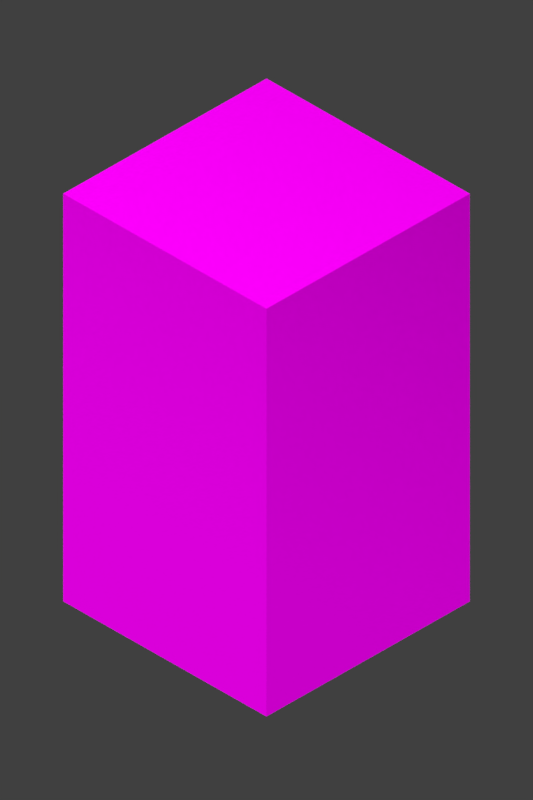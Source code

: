 # Source: pj.blend  (saved by Blender 2.79.0; exported with 4.5.12 LTS)
import bpy
from mathutils import Matrix  # noqa: F401  (used for matrix-valued properties, if any)

bpy.ops.wm.read_factory_settings(use_empty=True)
scene = bpy.context.scene
scene.name = 'Scene'

# ---- collections
col_collection_1 = bpy.data.collections.new('Collection 1'); scene.collection.children.link(col_collection_1)
col_collection_1.hide_render = True
col_collection_1.hide_viewport = True
col_collection_2 = bpy.data.collections.new('Collection 2'); scene.collection.children.link(col_collection_2)
col_collection_2.hide_render = True
col_collection_2.hide_viewport = True
col_collection_3 = bpy.data.collections.new('Collection 3'); scene.collection.children.link(col_collection_3)
col_collection_3.hide_render = True
col_collection_3.hide_viewport = True
col_collection_4 = bpy.data.collections.new('Collection 4'); scene.collection.children.link(col_collection_4)
col_collection_4.hide_render = True
col_collection_4.hide_viewport = True
col_collection_10 = bpy.data.collections.new('Collection 10'); scene.collection.children.link(col_collection_10)
col_collection_11 = bpy.data.collections.new('Collection 11'); scene.collection.children.link(col_collection_11)
col_collection_13 = bpy.data.collections.new('Collection 13'); scene.collection.children.link(col_collection_13)

# ---- images (referenced by path relative to the original .blend; pixels are not part of the script)
import os
ASSET_DIR = os.environ.get("B2B_ASSET_DIR", "")  # directory of the original .blend (textures are referenced by path, not embedded)
HERE = os.path.dirname(os.path.abspath(__file__))  # packed textures are extracted next to this script under _unpacked/

def load_image(name, relpath, width, height, colorspace="sRGB"):
    """Load a texture the original file referenced (path relative to the .blend, or extracted next to this script)."""
    p = next((c for c in (os.path.join(HERE, relpath), os.path.join(ASSET_DIR, relpath)) if relpath and os.path.exists(c)), "")
    if p:
        img = bpy.data.images.load(p, check_existing=True)
        img.name = name
    else:  # same state as the original file: an image datablock whose file is absent (Cycles renders it pink)
        img = bpy.data.images.new(name, width, height)
        img.source = "FILE"
        img.filepath = "//" + (relpath or name)
    img.colorspace_settings.name = colorspace
    return img
img_pj_difuse_png = load_image('pj_difuse.png', 'pj_difuse.png', 1024, 1024, 'sRGB')

# ---- materials (node trees are filled in below, after node groups)
mat_colliders = bpy.data.materials.new('colliders')
mat_colliders.alpha_threshold = 0.0
mat_colliders.roughness = 0.5
mat_light = bpy.data.materials.new('light')
mat_light.alpha_threshold = 0.0
mat_light.roughness = 0.5
mat_light.line_color = (0.0, 0.0, 0.0, 1.0)
mat_pj = bpy.data.materials.new('pj')
mat_pj.alpha_threshold = 0.0
mat_pj.roughness = 0.5

# ---- material node trees
mat_colliders.use_nodes = True; mat_colliders.node_tree.nodes.clear()
_N = mat_colliders.node_tree.nodes; _L = mat_colliders.node_tree.links
n0 = _N.new('ShaderNodeOutputMaterial'); n0.name = 'Material Output'; n0.location = (300, 300)
n1 = _N.new('ShaderNodeEmission'); n1.name = 'Emission'; n1.location = (10, 300)
n1.inputs[0].default_value = (0.8, 0.8, 0.8, 1.0)
_L.new(n1.outputs[0], n0.inputs[0])
n0.is_active_output = True
mat_light.use_nodes = True; mat_light.node_tree.nodes.clear()
_N = mat_light.node_tree.nodes; _L = mat_light.node_tree.links
n0 = _N.new('ShaderNodeOutputMaterial'); n0.name = 'Material Output'; n0.location = (300, 300)
n1 = _N.new('ShaderNodeEmission'); n1.name = 'Emission'; n1.location = (10, 300)
n1.inputs[0].default_value = (0.8, 0.8, 0.8, 1.0)
_L.new(n1.outputs[0], n0.inputs[0])
n0.is_active_output = True
mat_pj.use_nodes = True; mat_pj.node_tree.nodes.clear()
_N = mat_pj.node_tree.nodes; _L = mat_pj.node_tree.links
n0 = _N.new('ShaderNodeOutputMaterial'); n0.name = 'Material Output'; n0.location = (300, 300)
n1 = _N.new('ShaderNodeBsdfDiffuse'); n1.name = 'Diffuse BSDF'; n1.location = (10, 300)
n2 = _N.new('ShaderNodeTexImage'); n2.name = 'Image Texture'; n2.location = (-180, 300)
n2.width = 140
n2.image = img_pj_difuse_png
_L.new(n1.outputs[0], n0.inputs[0])
_L.new(n2.outputs[0], n1.inputs[0])
n0.is_active_output = True

# ---- world
world_world = bpy.data.worlds.new('World'); scene.world = world_world
world_world.color = (0.05088, 0.05088, 0.05088)
world_world.use_sun_shadow = False
world_world.sun_shadow_jitter_overblur = 0.0
world_world.cycles.sampling_method = 'MANUAL'

# ---- cameras
cam_camera = bpy.data.cameras.new('Camera')
cam_camera.type = 'ORTHO'
cam_camera.clip_end = 100.0
cam_camera.lens = 35.0
cam_camera.sensor_width = 32.0
cam_camera.sensor_height = 18.0
cam_camera.ortho_scale = 0.5143
cam_camera.dof.focus_distance = 0.0

# ---- meshes
me_plane_003 = bpy.data.meshes.new('Plane.003')
me_plane_003.from_pydata([(-1.5, -1.5, 0.0), (1.5, -1.5, 0.0), (-1.5, 1.5, 0.0), (1.5, 1.5, 0.0), (-1.5, 0.9, 0.0), (-1.5, 0.3, 0.0), (-1.5, -0.3, 0.0), (-1.5, -0.9, 0.0), (-0.9, -1.5, 0.0), (-0.3, -1.5, 0.0), (0.3, -1.5, 0.0), (0.9, -1.5, 0.0), (1.5, -0.9, 0.0), (1.5, -0.3, 0.0), (1.5, 0.3, 0.0), (1.5, 0.9, 0.0), (0.9, 1.5, 0.0), (0.3, 1.5, 0.0), (-0.3, 1.5, 0.0), (-0.9, 1.5, 0.0), (-0.9, -0.9, 0.0), (-0.9, -0.3, 0.0), (-0.9, 0.3, 0.0), (-0.9, 0.9, 0.0), (-0.3, -0.9, 0.0), (-0.3, -0.3, 0.0), (-0.3, 0.3, 0.0), (-0.3, 0.9, 0.0), (0.3, -0.9, 0.0), (0.3, -0.3, 0.0), (0.3, 0.3, 0.0), (0.3, 0.9, 0.0), (0.9, -0.9, 0.0), (0.9, -0.3, 0.0), (0.9, 0.3, 0.0), (0.9, 0.9, 0.0), (0.9856, 0.9856, 0.8887), (1.643, 0.9856, 0.8887), (1.643, 1.643, 0.8887), (0.9856, 1.643, 0.8887), (-1.621, 0.9726, 0.7532), (-0.9726, 0.9726, 0.7532), (-0.9726, 1.621, 0.7532), (-1.621, 1.621, 0.7532), (-0.9659, 0.9659, 0.684), (-0.322, 0.9659, 0.684), (-0.322, 1.61, 0.684), (-0.9659, 1.61, 0.684), (-0.3201, 0.9602, 0.6252), (0.3201, 0.9602, 0.6252), (0.3201, 1.6, 0.6252), (-0.3201, 1.6, 0.6252), (0.3241, 0.9723, 0.751), (0.9723, 0.9723, 0.751), (0.9723, 1.621, 0.751), (0.3241, 1.621, 0.751), (-1.602, -1.602, 0.6348), (-0.9611, -1.602, 0.6348), (-0.9611, -0.9611, 0.6348), (-1.602, -0.9611, 0.6348), (-1.611, -0.9668, 0.6939), (-0.9668, -0.9668, 0.6939), (-0.9668, -0.3223, 0.6939), (-1.611, -0.3223, 0.6939), (-1.625, -0.325, 0.778), (-0.9749, -0.325, 0.778), (-0.9749, 0.325, 0.778), (-1.625, 0.325, 0.778), (-1.609, 0.3217, 0.6762), (-0.9651, 0.3217, 0.6762), (-0.9651, 0.9651, 0.6762), (-1.609, 0.9651, 0.6762), (-0.9506, -1.584, 0.5254), (-0.3169, -1.584, 0.5254), (-0.3169, -0.9506, 0.5254), (-0.9506, -0.9506, 0.5254), (-0.3199, -1.599, 0.6193), (0.3199, -1.599, 0.6193), (0.3199, -0.9597, 0.6193), (-0.3199, -0.9597, 0.6193), (0.3175, -1.588, 0.5462), (0.9526, -1.588, 0.5462), (0.9526, -0.9526, 0.5462), (0.3175, -0.9526, 0.5462), (1.006, -1.676, 1.099), (1.676, -1.676, 1.099), (1.676, -1.006, 1.099), (1.006, -1.006, 1.099), (0.9825, -0.9825, 0.8562), (1.637, -0.9825, 0.8562), (1.637, -0.3275, 0.8562), (0.9825, -0.3275, 0.8562), (1.006, -0.3353, 1.099), (1.676, -0.3353, 1.099), (1.676, 0.3353, 1.099), (1.006, 0.3353, 1.099), (0.9699, 0.3233, 0.726), (1.617, 0.3233, 0.726), (1.617, 0.9699, 0.726), (0.9699, 0.9699, 0.726), (-0.8845, -0.2845, 0.5578), (-0.8845, 0.2845, 0.5578), (-0.3155, -0.2845, 0.5578), (-0.3155, 0.2845, 0.5578), (-0.3, 0.3, 0.5852), (-0.3, 0.9, 0.5852), (0.3, 0.3, 0.5852), (0.3, 0.9, 0.5852), (-0.9, -0.9, 0.4439), (-0.9, -0.3, 0.4439), (-0.3, -0.9, 0.4439), (-0.3, -0.3, 0.4439)], [], [(25, 21, 109, 111), (22, 21, 100, 101), (22, 26, 27, 23), (24, 28, 29, 25), (25, 29, 30, 26), (30, 31, 107, 106), (28, 32, 33, 29), (29, 33, 34, 30), (30, 34, 35, 31), (36, 37, 38, 39), (15, 37, 36, 35), (3, 38, 37, 15), (16, 39, 38, 3), (35, 36, 39, 16), (40, 41, 42, 43), (23, 41, 40, 4), (19, 42, 41, 23), (2, 43, 42, 19), (4, 40, 43, 2), (44, 45, 46, 47), (27, 45, 44, 23), (18, 46, 45, 27), (19, 47, 46, 18), (23, 44, 47, 19), (48, 49, 50, 51), (31, 49, 48, 27), (17, 50, 49, 31), (18, 51, 50, 17), (27, 48, 51, 18), (52, 53, 54, 55), (35, 53, 52, 31), (16, 54, 53, 35), (17, 55, 54, 16), (31, 52, 55, 17), (56, 57, 58, 59), (8, 57, 56, 0), (20, 58, 57, 8), (7, 59, 58, 20), (0, 56, 59, 7), (60, 61, 62, 63), (20, 61, 60, 7), (21, 62, 61, 20), (6, 63, 62, 21), (7, 60, 63, 6), (64, 65, 66, 67), (21, 65, 64, 6), (22, 66, 65, 21), (5, 67, 66, 22), (6, 64, 67, 5), (68, 69, 70, 71), (22, 69, 68, 5), (23, 70, 69, 22), (4, 71, 70, 23), (5, 68, 71, 4), (72, 73, 74, 75), (9, 73, 72, 8), (24, 74, 73, 9), (20, 75, 74, 24), (8, 72, 75, 20), (76, 77, 78, 79), (10, 77, 76, 9), (28, 78, 77, 10), (24, 79, 78, 28), (9, 76, 79, 24), (80, 81, 82, 83), (11, 81, 80, 10), (32, 82, 81, 11), (28, 83, 82, 32), (10, 80, 83, 28), (84, 85, 86, 87), (1, 85, 84, 11), (12, 86, 85, 1), (32, 87, 86, 12), (11, 84, 87, 32), (88, 89, 90, 91), (12, 89, 88, 32), (13, 90, 89, 12), (33, 91, 90, 13), (32, 88, 91, 33), (92, 93, 94, 95), (13, 93, 92, 33), (14, 94, 93, 13), (34, 95, 94, 14), (33, 92, 95, 34), (96, 97, 98, 99), (14, 97, 96, 34), (15, 98, 97, 14), (35, 99, 98, 15), (34, 96, 99, 35), (100, 102, 103, 101), (21, 25, 102, 100), (25, 26, 103, 102), (26, 22, 101, 103), (104, 106, 107, 105), (26, 30, 106, 104), (27, 26, 104, 105), (31, 27, 105, 107), (108, 110, 111, 109), (21, 20, 108, 109), (20, 24, 110, 108), (24, 25, 111, 110)])
me_plane_003.use_remesh_preserve_volume = False
me_plane_003.use_remesh_preserve_attributes = False
me_plane_003.use_mirror_vertex_groups = False
me_plane_003.update()
me_plane_002 = bpy.data.meshes.new('Plane.002')
me_plane_002.from_pydata([(-15.14, -15.75, 0.0), (15.62, -15.75, 0.0), (-15.14, 15.01, 0.0), (15.62, 15.01, 0.0)], [], [(0, 1, 3, 2)])
me_plane_002.use_remesh_preserve_volume = False
me_plane_002.use_remesh_preserve_attributes = False
me_plane_002.use_mirror_vertex_groups = False
me_plane_002.update()
me_plane_001 = bpy.data.meshes.new('Plane.001')
me_plane_001.from_pydata([(-1.5, -1.5, 0.0), (1.5, -1.5, 0.0), (-1.5, 1.5, 0.0), (1.5, 1.5, 0.0), (-1.5, 0.9, 0.0), (-1.5, 0.3, 0.0), (-1.5, -0.3, 0.0), (-1.5, -0.9, 0.0), (-0.9, -1.5, 0.0), (-0.3, -1.5, 0.0), (0.3, -1.5, 0.0), (0.9, -1.5, 0.0), (1.5, -0.9, 0.0), (1.5, -0.3, 0.0), (1.5, 0.3, 0.0), (1.5, 0.9, 0.0), (0.9, 1.5, 0.0), (0.3, 1.5, 0.0), (-0.3, 1.5, 0.0), (-0.9, 1.5, 0.0)], [], [(7, 0, 8, 9, 10, 11, 1, 12, 13, 14, 15, 3, 16, 17, 18, 19, 2, 4, 5, 6)])
me_plane_001.materials.append(mat_colliders)
me_plane_001.use_remesh_preserve_volume = False
me_plane_001.use_remesh_preserve_attributes = False
me_plane_001.use_mirror_vertex_groups = False
me_plane_001.update()
me_plane_004 = bpy.data.meshes.new('Plane.004')
me_plane_004.from_pydata([(-1.5, -1.5, 0.0), (1.5, -1.5, 0.0), (1.5, 1.5, 0.0), (-0.9, -1.5, 0.0), (-0.3, -1.5, 0.0), (0.3, -1.5, 0.0), (0.9, -1.5, 0.0), (1.5, -0.9, 0.0), (1.5, -0.3, 0.0), (1.5, 0.3, 0.0), (1.5, 0.9, 0.0)], [], [(6, 5, 4, 3, 0, 2, 10, 9, 8, 7, 1)])
me_plane_004.materials.append(mat_colliders)
me_plane_004.use_remesh_preserve_volume = False
me_plane_004.use_remesh_preserve_attributes = False
me_plane_004.use_mirror_vertex_groups = False
me_plane_004.update()
me_plane = bpy.data.meshes.new('Plane')
me_plane.from_pydata([(-10.0, -10.0, 0.0), (10.0, -10.0, 0.0), (-10.0, 10.0, 0.0), (10.0, 10.0, 0.0), (-10.0, 0.0, 0.0), (0.0, -10.0, 0.0), (10.0, 0.0, 0.0), (0.0, 10.0, 0.0), (0.0, 0.0, 0.0), (-10.0, -5.0, 0.0), (5.0, -10.0, 0.0), (10.0, 5.0, 0.0), (-5.0, 10.0, 0.0), (-10.0, 5.0, 0.0), (-5.0, -10.0, 0.0), (10.0, -5.0, 0.0), (5.0, 10.0, 0.0), (0.0, 5.0, 0.0), (0.0, -5.0, 0.0), (-5.0, 0.0, 0.0), (5.0, 0.0, 0.0), (5.0, -5.0, 0.0), (-5.0, -5.0, 0.0), (-5.0, 5.0, 0.0), (5.0, 5.0, 0.0)], [], [(24, 11, 3, 16), (23, 17, 7, 12), (22, 18, 8, 19), (21, 15, 6, 20), (18, 21, 20, 8), (5, 10, 21, 18), (10, 1, 15, 21), (9, 22, 19, 4), (0, 14, 22, 9), (14, 5, 18, 22), (13, 23, 12, 2), (4, 19, 23, 13), (19, 8, 17, 23), (17, 24, 16, 7), (8, 20, 24, 17), (20, 6, 11, 24)])
me_plane.materials.append(mat_light)
me_plane.use_remesh_preserve_volume = False
me_plane.use_remesh_preserve_attributes = False
me_plane.use_mirror_vertex_groups = False
me_plane.update()
me_cube = bpy.data.meshes.new('Cube')
me_cube.from_pydata([(-0.09245, -0.09245, -0.159), (-0.09245, -0.09245, 0.159), (-0.09245, 0.09245, -0.159), (-0.09245, 0.09245, 0.159), (0.09245, -0.09245, -0.159), (0.09245, -0.09245, 0.159), (0.09245, 0.09245, -0.159), (0.09245, 0.09245, 0.159)], [], [(0, 1, 3, 2), (2, 3, 7, 6), (6, 7, 5, 4), (4, 5, 1, 0), (2, 6, 4, 0), (7, 3, 1, 5)])
_uv = me_cube.uv_layers.new(name='UVMap')
_uv.uv.foreach_set('vector', [0.3333, 0.5, 0.3333, 4.685e-08, 0.6667, 0.0, 0.6667, 0.5, 1.612e-07, 0.5, 0.0, 0.0, 0.3333, 0.0, 0.3333, 0.5, 5.372e-08, 1.0, 0.0, 0.5, 0.3333, 0.5, 0.3333, 1.0, 0.6667, 0.5, 0.6667, 0.0, 1.0, 0.0, 1.0, 0.5, 0.3333, 0.7907, 0.3333, 0.5, 0.6667, 0.5, 0.6667, 0.7907, 1.0, 0.5, 1.0, 0.7907, 0.6667, 0.7907, 0.6667, 0.5])
me_cube.materials.append(mat_pj)
me_cube.use_remesh_preserve_volume = False
me_cube.use_remesh_preserve_attributes = False
me_cube.use_mirror_vertex_groups = False
me_cube.update()

# ---- objects
ob_blocks = bpy.data.objects.new('blocks', me_plane_003)
ob_plane_002 = bpy.data.objects.new('Plane.002', me_plane_002)
ob_colliders = bpy.data.objects.new('colliders', me_plane_001)
ob_masks = bpy.data.objects.new('masks', me_plane_004)
ob_camera = bpy.data.objects.new('Camera', cam_camera)
ob_plane = bpy.data.objects.new('Plane', me_plane)
ob_cube = bpy.data.objects.new('Cube', me_cube)

# ---- transforms, parenting, visibility, modifiers, constraints
ob_blocks.location = (-10.57, -10.8, -0.5515)
ob_blocks.lineart.crease_threshold = 0.0
_m = ob_blocks.modifiers.new('Array', 'ARRAY')
_m.count = 6
_m.constant_offset_displace = (0.0, 0.0, 0.0)
_m.relative_offset_displace = (1.3, 0.0, 0.0)
_m = ob_blocks.modifiers.new('Array.001', 'ARRAY')
_m.count = 6
_m.constant_offset_displace = (0.0, 0.0, 0.0)
_m.relative_offset_displace = (0.0, 1.3, 0.0)
ob_plane_002.location = (0.0, 0.0, -0.5505)
ob_plane_002.lineart.crease_threshold = 0.0
ob_colliders.location = (-10.57, -10.8, -0.5515)
ob_colliders.lineart.crease_threshold = 0.0
_m = ob_colliders.modifiers.new('Array', 'ARRAY')
_m.count = 6
_m.use_constant_offset = True
_m.constant_offset_displace = (4.292, 0.0, 0.0)
_m.use_relative_offset = False
_m.relative_offset_displace = (1.431, 0.0, 0.0)
_m = ob_colliders.modifiers.new('Array.001', 'ARRAY')
_m.count = 6
_m.use_constant_offset = True
_m.constant_offset_displace = (0.0, 4.315, 0.0)
_m.use_relative_offset = False
_m.relative_offset_displace = (0.0, 1.438, 0.0)
ob_masks.location = (-10.57, -10.8, -0.5515)
ob_masks.lineart.crease_threshold = 0.0
_m = ob_masks.modifiers.new('Array', 'ARRAY')
_m.count = 6
_m.use_constant_offset = True
_m.constant_offset_displace = (4.292, 0.0, 0.0)
_m.use_relative_offset = False
_m.relative_offset_displace = (1.431, 0.0, 0.0)
_m = ob_masks.modifiers.new('Array.001', 'ARRAY')
_m.count = 6
_m.use_constant_offset = True
_m.constant_offset_displace = (0.0, 4.315, 0.0)
_m.use_relative_offset = False
_m.relative_offset_displace = (0.0, 1.438, 0.0)
ob_camera.location = (1.496, -1.496, 2.015)
ob_camera.rotation_euler = (0.9687, -0.0, 0.7854)
ob_camera.lock_rotations_4d = False
ob_camera.empty_display_type = 'ARROWS'
ob_camera.color = (0.0, 0.0, 0.0, 0.0)
ob_camera.display_type = 'WIRE'
ob_camera.lineart.crease_threshold = 0.0
ob_plane.location = (0.0, 0.0, 11.46)
ob_plane.visible_camera = False
ob_plane.lineart.crease_threshold = 0.0
ob_cube.location = (0.0, 0.0, 0.563)
ob_cube.rotation_euler = (0.0, 0.0, 4.712)
ob_cube.lineart.crease_threshold = 0.0

# ---- collection membership
col_collection_1.objects.link(ob_blocks)
col_collection_2.objects.link(ob_plane_002)
col_collection_3.objects.link(ob_colliders)
col_collection_4.objects.link(ob_masks)
col_collection_10.objects.link(ob_camera)
col_collection_11.objects.link(ob_plane)
col_collection_13.objects.link(ob_cube)

# ---- scene / render settings (as saved in the file)
scene.camera = ob_camera
scene.frame_start = 1; scene.frame_end = 4; scene.frame_set(788)
scene.render.engine = 'CYCLES'
scene.render.resolution_x = 16
scene.render.resolution_y = 24
scene.render.dither_intensity = 0.0
scene.render.film_transparent = True
scene.cycles.use_denoising = False
scene.cycles.samples = 128
scene.cycles.sampling_pattern = 'TABULATED_SOBOL'
scene.cycles.use_adaptive_sampling = False
scene.cycles.use_light_tree = False
scene.cycles.blur_glossy = 0.0
scene.cycles.sample_clamp_indirect = 0.0
scene.view_settings.view_transform = 'Standard'
bpy.context.view_layer.update()

# ---- added for rendering (the .blend has no usable light): sun
light_auto_sun = bpy.data.lights.new('AutoSun', 'SUN')
light_auto_sun.energy = 3.0
light_auto_sun.angle = 0.0523599
ob_auto_sun = bpy.data.objects.new('AutoSun', light_auto_sun)
scene.collection.objects.link(ob_auto_sun)
ob_auto_sun.rotation_euler = (0.872665, 0.174533, 0.523599)
bpy.context.view_layer.update()
